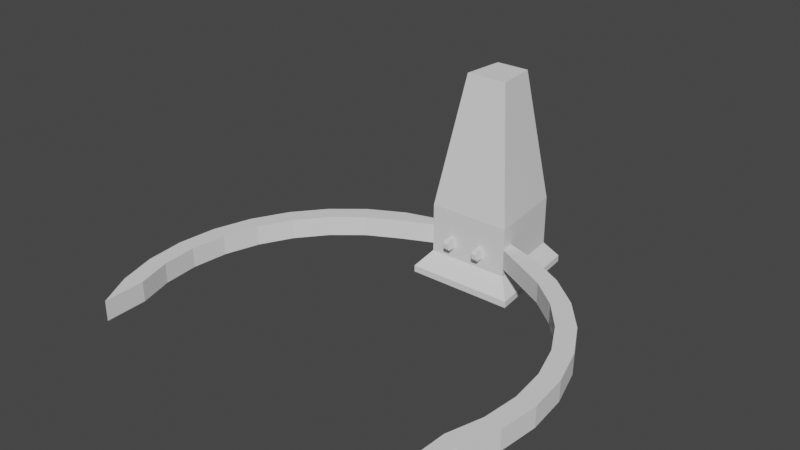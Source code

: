 # Source: Charger.blend  (saved by Blender 2.83.19; exported with 4.5.12 LTS)
import bpy
from mathutils import Matrix  # noqa: F401  (used for matrix-valued properties, if any)

bpy.ops.wm.read_factory_settings(use_empty=True)
scene = bpy.context.scene
scene.name = 'Scene'

# ---- collections
col_collection = bpy.data.collections.new('Collection'); scene.collection.children.link(col_collection)

# ---- world
world_world = bpy.data.worlds.new('World'); scene.world = world_world
world_world.use_nodes = True; world_world.node_tree.nodes.clear()
_N = world_world.node_tree.nodes; _L = world_world.node_tree.links
n0 = _N.new('ShaderNodeOutputWorld'); n0.name = 'World Output'; n0.location = (300, 300)
n1 = _N.new('ShaderNodeBackground'); n1.name = 'Background'; n1.location = (10, 300)
n1.inputs[0].default_value = (0.05088, 0.05088, 0.05088, 1.0)
_L.new(n1.outputs[0], n0.inputs[0])
n0.is_active_output = True
world_world.color = (0.05088, 0.05088, 0.05088)
world_world.use_sun_shadow = False
world_world.sun_shadow_jitter_overblur = 0.0

# ---- meshes
me_cube_001 = bpy.data.meshes.new('Cube.001')
me_cube_001.from_pydata([(0.4553, 1.854, -0.25), (-0.9321, 2.201, -0.325), (-1.859, 1.925, -0.325), (-2.696, 1.478, -0.325), (-3.43, 0.8762, -0.325), (-4.032, 0.1427, -0.325), (-4.479, -0.694, -0.325), (-4.754, -1.602, -0.325), (-4.847, -2.546, -0.325), (-4.754, -3.49, -0.325), (-4.479, -4.398, -0.325), (-4.032, -5.235, -0.325), (3.415, 0.8762, 0.07497), (4.017, 0.1427, 0.07497), (4.464, -0.694, 0.07497), (4.74, -1.602, 0.07497), (4.833, -2.546, 0.07497), (4.74, -3.49, 0.07497), (4.464, -4.398, 0.07497), (4.017, -5.235, 0.07497), (-4.032, -5.235, 0.07497), (4.017, -5.235, -0.325), (4.464, -4.398, -0.325), (4.74, -3.49, -0.325), (4.833, -2.546, -0.325), (4.74, -1.602, -0.325), (4.464, -0.694, -0.325), (4.017, 0.1427, -0.325), (3.415, 0.8762, -0.325), (2.682, 1.478, -0.325), (1.845, 1.925, -0.325), (0.9989, 2.201, -0.325), (1.033, 1.854, -0.325), (1.677, 1.519, -0.325), (2.437, 1.112, -0.325), (3.104, 0.5651, -0.325), (3.651, -0.1017, -0.325), (4.058, -0.8624, -0.325), (4.308, -1.688, -0.325), (4.393, -2.546, -0.325), (4.308, -3.405, -0.325), (4.058, -4.23, -0.325), (0.3303, 1.854, -3.368e-05), (-4.479, -4.398, 0.07497), (-4.754, -3.49, 0.07497), (-4.847, -2.546, 0.07497), (-4.754, -1.602, 0.07497), (-4.479, -0.694, 0.07497), (-4.032, 0.1427, 0.07497), (-3.43, 0.8762, 0.07497), (-2.696, 1.478, 0.07497), (-1.859, 1.925, 0.07497), (-0.9321, 2.201, 0.07497), (-4.072, -4.23, -0.325), (-4.323, -3.405, -0.325), (-4.407, -2.546, -0.325), (-4.323, -1.688, -0.325), (-4.072, -0.8624, -0.325), (-3.666, -0.1017, -0.325), (-3.118, 0.565, -0.325), (-2.452, 1.112, -0.325), (-1.691, 1.519, -0.325), (-0.9672, 1.854, -0.325), (0.3303, 1.649, -3.368e-05), (0.8328, 3.854, 0.675), (0.8328, 3.854, -0.525), (1.033, 1.854, 0.675), (1.033, 1.854, -0.525), (-0.7672, 3.854, 0.675), (-0.7672, 3.854, -0.525), (-0.9672, 1.854, 0.675), (-0.9672, 1.854, -0.525), (2.682, 1.478, 0.07497), (1.845, 1.925, 0.07497), (0.9989, 2.201, 0.07497), (1.033, 1.854, 0.07497), (1.677, 1.519, 0.07497), (2.437, 1.112, 0.07497), (3.104, 0.5651, 0.07497), (3.651, -0.1017, 0.07497), (4.058, -0.8624, 0.07497), (4.308, -1.688, 0.07497), (4.393, -2.546, 0.07497), (4.308, -3.405, 0.07497), (4.058, -4.23, 0.07497), (-4.072, -4.23, 0.07497), (-4.323, -3.405, 0.07497), (-4.407, -2.546, 0.07497), (-4.323, -1.688, 0.07497), (-4.072, -0.8624, 0.07497), (-3.666, -0.1017, 0.07497), (-3.118, 0.565, 0.07497), (-2.452, 1.112, 0.07497), (-1.691, 1.519, 0.07497), (-0.9672, 1.854, 0.07497), (0.4553, 1.649, -0.25), (3.415, 0.8762, 0.155), (4.017, 0.1427, 0.155), (4.464, -0.694, 0.155), (4.74, -1.602, 0.155), (4.833, -2.546, 0.155), (4.74, -3.49, 0.155), (4.464, -4.398, 0.155), (4.017, -5.235, 0.155), (-4.032, -5.235, 0.155), (0.3303, 1.854, -0.25), (-4.479, -4.398, 0.155), (-4.754, -3.49, 0.155), (-4.847, -2.546, 0.155), (-4.754, -1.602, 0.155), (-4.479, -0.694, 0.155), (-4.032, 0.1427, 0.155), (-3.43, 0.8762, 0.155), (-2.696, 1.478, 0.155), (-1.859, 1.925, 0.155), (-0.9321, 2.201, 0.155), (2.682, 1.478, 0.155), (1.845, 1.925, 0.155), (0.9989, 2.201, 0.155), (1.033, 1.854, 0.155), (1.677, 1.519, 0.155), (2.437, 1.112, 0.155), (3.104, 0.5651, 0.155), (3.651, -0.1017, 0.155), (4.058, -0.8624, 0.155), (4.308, -1.688, 0.155), (4.393, -2.546, 0.155), (4.308, -3.405, 0.155), (4.058, -4.23, 0.155), (-4.072, -4.23, 0.155), (-4.323, -3.405, 0.155), (-4.407, -2.546, 0.155), (-4.323, -1.688, 0.155), (-4.072, -0.8624, 0.155), (-3.666, -0.1017, 0.155), (-3.118, 0.565, 0.155), (-2.452, 1.112, 0.155), (-1.691, 1.519, 0.155), (-0.9672, 1.854, 0.155), (0.4553, 1.854, -3.368e-05), (-0.4697, 1.604, -0.1955), (-0.4697, 1.604, -0.07053), (-0.4697, 2.104, -0.25), (-0.4697, 2.104, -3.368e-05), (-0.3447, 1.604, -0.1955), (-0.3447, 1.604, -0.07053), (-0.3447, 2.104, -0.25), (-0.3447, 2.104, -3.368e-05), (0.3303, 1.604, -0.1955), (0.3303, 1.604, -0.07053), (0.3303, 2.104, -0.25), (0.3303, 2.104, -3.368e-05), (0.4553, 1.604, -0.1955), (0.4553, 1.604, -0.07053), (0.4553, 2.104, -0.25), (0.4553, 2.104, -3.368e-05), (0.4328, 3.354, 3.875), (0.5328, 2.354, 3.875), (-0.3672, 3.354, 3.875), (-0.4672, 2.354, 3.875), (0.3303, 1.649, -0.25), (0.4553, 1.649, -3.368e-05), (-0.4697, 1.854, -0.25), (-0.4697, 1.854, -3.368e-05), (-0.3447, 1.854, -0.25), (-0.3447, 1.854, -3.368e-05), (-0.4697, 1.649, -0.25), (-0.3447, 1.649, -3.368e-05), (-0.4697, 1.649, -3.368e-05), (-0.3447, 1.649, -0.25), (1.084, 4.168, -0.925), (1.347, 1.54, -0.925), (-1.018, 4.168, -0.925), (-1.281, 1.54, -0.925), (1.084, 4.168, -1.085), (1.347, 1.54, -1.085), (-1.018, 4.168, -1.085), (-1.281, 1.54, -1.085)], [], [(67, 71, 173, 171), (69, 68, 64, 65), (71, 70, 68, 69), (67, 66, 70, 71), (66, 64, 156, 157), (65, 64, 66, 67), (58, 4, 59), (40, 24, 23), (30, 34, 33), (32, 30, 33), (30, 32, 31), (1, 62, 2), (3, 2, 61), (0, 139, 161, 95), (29, 34, 30), (60, 3, 61), (28, 34, 29), (60, 4, 3), (28, 35, 34), (59, 4, 60), (35, 28, 36), (5, 4, 58), (56, 6, 57), (38, 26, 25), (36, 27, 37), (58, 6, 5), (36, 28, 27), (57, 6, 58), (37, 26, 38), (7, 6, 56), (139, 42, 63, 161), (82, 83, 127, 126), (24, 38, 25), (56, 8, 7), (24, 39, 38), (55, 8, 56), (39, 24, 40), (37, 27, 26), (54, 8, 55), (54, 9, 8), (23, 41, 40), (53, 9, 54), (22, 41, 23), (53, 10, 9), (22, 21, 41), (11, 10, 53), (61, 2, 62), (20, 85, 129, 104), (14, 13, 97, 98), (81, 82, 126, 125), (50, 49, 112, 113), (15, 14, 98, 99), (80, 81, 125, 124), (52, 51, 114, 115), (16, 15, 99, 100), (79, 80, 124, 123), (45, 44, 107, 108), (17, 16, 100, 101), (78, 79, 123, 122), (44, 43, 106, 107), (18, 17, 101, 102), (93, 94, 138, 137), (77, 78, 122, 121), (46, 45, 108, 109), (19, 18, 102, 103), (92, 93, 137, 136), (76, 77, 121, 120), (43, 20, 104, 106), (91, 92, 136, 135), (75, 76, 120, 119), (47, 46, 109, 110), (90, 91, 135, 134), (48, 47, 110, 111), (89, 90, 134, 133), (154, 155, 139, 0), (49, 48, 111, 112), (88, 89, 133, 132), (73, 74, 118, 117), (51, 50, 113, 114), (87, 88, 132, 131), (72, 73, 117, 116), (160, 63, 42, 105), (84, 19, 103, 128), (86, 87, 131, 130), (12, 72, 116, 96), (83, 84, 128, 127), (4, 5, 48, 49), (105, 0, 95, 160), (57, 58, 90, 89), (5, 6, 47, 48), (58, 59, 91, 90), (6, 7, 46, 47), (32, 33, 76, 75), (59, 60, 92, 91), (10, 11, 20, 43), (33, 34, 77, 76), (60, 61, 93, 92), (21, 22, 18, 19), (7, 8, 45, 46), (34, 35, 78, 77), (61, 62, 94, 93), (22, 23, 17, 18), (9, 10, 43, 44), (35, 36, 79, 78), (23, 24, 16, 17), (8, 9, 44, 45), (36, 37, 80, 79), (24, 25, 15, 16), (1, 2, 51, 52), (37, 38, 81, 80), (25, 26, 14, 15), (3, 4, 49, 50), (38, 39, 82, 81), (26, 27, 13, 14), (11, 53, 85, 20), (39, 40, 83, 82), (27, 28, 12, 13), (53, 54, 86, 85), (40, 41, 84, 83), (28, 29, 72, 12), (54, 55, 87, 86), (41, 21, 19, 84), (148, 149, 63, 160), (29, 30, 73, 72), (55, 56, 88, 87), (2, 3, 50, 51), (30, 31, 74, 73), (56, 57, 89, 88), (134, 135, 112), (127, 101, 100), (117, 120, 121), (119, 120, 117), (117, 118, 119), (115, 114, 138), (113, 137, 114), (150, 154, 0, 105), (116, 117, 121), (136, 137, 113), (96, 116, 121), (136, 113, 112), (96, 121, 122), (135, 136, 112), (122, 123, 96), (111, 134, 112), (132, 133, 110), (125, 99, 98), (123, 124, 97), (134, 111, 110), (123, 97, 96), (133, 134, 110), (124, 125, 98), (109, 132, 110), (155, 151, 42, 139), (100, 99, 125), (132, 109, 108), (100, 125, 126), (131, 132, 108), (126, 127, 100), (124, 98, 97), (130, 131, 108), (130, 108, 107), (101, 127, 128), (129, 130, 107), (102, 101, 128), (129, 107, 106), (102, 128, 103), (104, 129, 106), (137, 138, 114), (13, 12, 96, 97), (85, 86, 130, 129), (162, 163, 143, 142), (142, 143, 147, 146), (169, 167, 145, 144), (144, 145, 141, 140), (166, 169, 144, 140), (167, 168, 141, 145), (105, 42, 151, 150), (150, 151, 155, 154), (95, 161, 153, 152), (152, 153, 149, 148), (160, 95, 152, 148), (161, 63, 149, 153), (156, 158, 159, 157), (64, 68, 158, 156), (70, 66, 157, 159), (68, 70, 159, 158), (147, 143, 163, 165), (142, 146, 164, 162), (146, 147, 165, 164), (166, 168, 163, 162), (140, 141, 168, 166), (165, 163, 168, 167), (162, 164, 169, 166), (164, 165, 167, 169), (172, 170, 174, 176), (65, 67, 171, 170), (71, 69, 172, 173), (69, 65, 170, 172), (176, 174, 175, 177), (171, 173, 177, 175), (173, 172, 176, 177), (170, 171, 175, 174)])
_uv = me_cube_001.uv_layers.new(name='UVMap')
_uv.uv.foreach_set('vector', [0.375, 0.75, 0.375, 1.0, 0.375, 1.0, 0.375, 0.75, 0.375, 0.25, 0.625, 0.25, 0.625, 0.5, 0.375, 0.5, 0.375, 0.5, 0.625, 0.5, 0.625, 0.75, 0.375, 0.75, 0.375, 0.75, 0.625, 0.75, 0.625, 1.0, 0.375, 1.0, 0.875, 0.75, 0.875, 0.5, 0.875, 0.5, 0.875, 0.75, 0.625, 0.5, 0.875, 0.5, 0.875, 0.75, 0.625, 0.75, 0.0, 0.0, 0.0, 0.0, 0.0, 0.0, 0.0, 0.0, 0.0, 0.0, 0.0, 0.0, 0.0, 0.0, 0.0, 0.0, 0.0, 0.0, 0.0, 0.0, 0.0, 0.0, 0.0, 0.0, 0.0, 0.0, 0.0, 0.0, 0.0, 0.0, 0.0, 0.0, 0.0, 0.0, 0.0, 0.0, 0.0, 0.0, 0.0, 0.0, 0.0, 0.0, 0.375, 0.625, 0.625, 0.625, 0.625, 0.6875, 0.375, 0.6875, 0.0, 0.0, 0.0, 0.0, 0.0, 0.0, 0.0, 0.0, 0.0, 0.0, 0.0, 0.0, 0.0, 0.0, 0.0, 0.0, 0.0, 0.0, 0.0, 0.0, 0.0, 0.0, 0.0, 0.0, 0.0, 0.0, 0.0, 0.0, 0.0, 0.0, 0.0, 0.0, 0.0, 0.0, 0.0, 0.0, 0.0, 0.0, 0.0, 0.0, 0.0, 0.0, 0.0, 0.0, 0.0, 0.0, 0.0, 0.0, 0.0, 0.0, 0.0, 0.0, 0.0, 0.0, 0.0, 0.0, 0.0, 0.0, 0.0, 0.0, 0.0, 0.0, 0.0, 0.0, 0.0, 0.0, 0.0, 0.0, 0.0, 0.0, 0.0, 0.0, 0.0, 0.0, 0.0, 0.0, 0.0, 0.0, 0.0, 0.0, 0.0, 0.0, 0.0, 0.0, 0.0, 0.0, 0.0, 0.0, 0.0, 0.0, 0.0, 0.0, 0.0, 0.0, 0.0, 0.0, 0.625, 0.625, 0.875, 0.625, 0.875, 0.6875, 0.625, 0.6875, 0.0, 0.0, 0.0, 0.0, 0.0, 0.0, 0.0, 0.0, 0.0, 0.0, 0.0, 0.0, 0.0, 0.0, 0.0, 0.0, 0.0, 0.0, 0.0, 0.0, 0.0, 0.0, 0.0, 0.0, 0.0, 0.0, 0.0, 0.0, 0.0, 0.0, 0.0, 0.0, 0.0, 0.0, 0.0, 0.0, 0.0, 0.0, 0.0, 0.0, 0.0, 0.0, 0.0, 0.0, 0.0, 0.0, 0.0, 0.0, 0.0, 0.0, 0.0, 0.0, 0.0, 0.0, 0.0, 0.0, 0.0, 0.0, 0.0, 0.0, 0.0, 0.0, 0.0, 0.0, 0.0, 0.0, 0.0, 0.0, 0.0, 0.0, 0.0, 0.0, 0.0, 0.0, 0.0, 0.0, 0.0, 0.0, 0.0, 0.0, 0.0, 0.0, 0.0, 0.0, 0.0, 0.0, 0.0, 0.0, 0.0, 0.0, 0.0, 0.0, 0.0, 0.0, 0.0, 0.0, 0.0, 0.0, 0.0, 0.0, 0.0, 0.0, 0.0, 0.0, 0.0, 0.0, 0.0, 0.0, 0.0, 0.0, 0.0, 0.0, 0.0, 0.0, 0.0, 0.0, 0.0, 0.0, 0.0, 0.0, 0.0, 0.0, 0.0, 0.0, 0.0, 0.0, 0.0, 0.0, 0.0, 0.0, 0.0, 0.0, 0.0, 0.0, 0.0, 0.0, 0.0, 0.0, 0.0, 0.0, 0.0, 0.0, 0.0, 0.0, 0.0, 0.0, 0.0, 0.0, 0.0, 0.0, 0.0, 0.0, 0.0, 0.0, 0.0, 0.0, 0.0, 0.0, 0.0, 0.0, 0.0, 0.0, 0.0, 0.0, 0.0, 0.0, 0.0, 0.0, 0.0, 0.0, 0.0, 0.0, 0.0, 0.0, 0.0, 0.0, 0.0, 0.0, 0.0, 0.0, 0.0, 0.0, 0.0, 0.0, 0.0, 0.0, 0.0, 0.0, 0.0, 0.0, 0.0, 0.0, 0.0, 0.0, 0.0, 0.0, 0.0, 0.0, 0.0, 0.0, 0.0, 0.0, 0.0, 0.0, 0.0, 0.0, 0.0, 0.0, 0.0, 0.0, 0.0, 0.0, 0.0, 0.0, 0.0, 0.0, 0.0, 0.0, 0.0, 0.0, 0.0, 0.0, 0.0, 0.0, 0.0, 0.0, 0.0, 0.0, 0.0, 0.0, 0.0, 0.0, 0.0, 0.0, 0.0, 0.0, 0.0, 0.0, 0.0, 0.0, 0.0, 0.0, 0.0, 0.0, 0.0, 0.0, 0.0, 0.0, 0.0, 0.0, 0.0, 0.0, 0.0, 0.0, 0.0, 0.0, 0.0, 0.0, 0.0, 0.0, 0.0, 0.0, 0.0, 0.0, 0.0, 0.0, 0.0, 0.0, 0.0, 0.0, 0.0, 0.0, 0.0, 0.0, 0.0, 0.0, 0.0, 0.0, 0.0, 0.0, 0.0, 0.0, 0.0, 0.0, 0.0, 0.0, 0.0, 0.0, 0.0, 0.0, 0.0, 0.0, 0.0, 0.0, 0.0, 0.0, 0.0, 0.0, 0.0, 0.0, 0.0, 0.0, 0.0, 0.0, 0.0, 0.0, 0.0, 0.0, 0.0, 0.0, 0.0, 0.0, 0.0, 0.0, 0.375, 0.5, 0.625, 0.5, 0.625, 0.625, 0.375, 0.625, 0.0, 0.0, 0.0, 0.0, 0.0, 0.0, 0.0, 0.0, 0.0, 0.0, 0.0, 0.0, 0.0, 0.0, 0.0, 0.0, 0.0, 0.0, 0.0, 0.0, 0.0, 0.0, 0.0, 0.0, 0.0, 0.0, 0.0, 0.0, 0.0, 0.0, 0.0, 0.0, 0.0, 0.0, 0.0, 0.0, 0.0, 0.0, 0.0, 0.0, 0.0, 0.0, 0.0, 0.0, 0.0, 0.0, 0.0, 0.0, 0.375, 0.0625, 0.625, 0.0625, 0.625, 0.125, 0.375, 0.125, 0.0, 0.0, 0.0, 0.0, 0.0, 0.0, 0.0, 0.0, 0.0, 0.0, 0.0, 0.0, 0.0, 0.0, 0.0, 0.0, 0.0, 0.0, 0.0, 0.0, 0.0, 0.0, 0.0, 0.0, 0.0, 0.0, 0.0, 0.0, 0.0, 0.0, 0.0, 0.0, 0.0, 0.0, 0.0, 0.0, 0.0, 0.0, 0.0, 0.0, 0.125, 0.625, 0.375, 0.625, 0.375, 0.6875, 0.125, 0.6875, 0.0, 0.0, 0.0, 0.0, 0.0, 0.0, 0.0, 0.0, 0.0, 0.0, 0.0, 0.0, 0.0, 0.0, 0.0, 0.0, 0.0, 0.0, 0.0, 0.0, 0.0, 0.0, 0.0, 0.0, 0.0, 0.0, 0.0, 0.0, 0.0, 0.0, 0.0, 0.0, 0.0, 0.0, 0.0, 0.0, 0.0, 0.0, 0.0, 0.0, 0.0, 0.0, 0.0, 0.0, 0.0, 0.0, 0.0, 0.0, 0.0, 0.0, 0.0, 0.0, 0.0, 0.0, 0.0, 0.0, 0.0, 0.0, 0.0, 0.0, 0.0, 0.0, 0.0, 0.0, 0.0, 0.0, 0.0, 0.0, 0.0, 0.0, 0.0, 0.0, 0.0, 0.0, 0.0, 0.0, 0.0, 0.0, 0.0, 0.0, 0.0, 0.0, 0.0, 0.0, 0.0, 0.0, 0.0, 0.0, 0.0, 0.0, 0.0, 0.0, 0.0, 0.0, 0.0, 0.0, 0.0, 0.0, 0.0, 0.0, 0.0, 0.0, 0.0, 0.0, 0.0, 0.0, 0.0, 0.0, 0.0, 0.0, 0.0, 0.0, 0.0, 0.0, 0.0, 0.0, 0.0, 0.0, 0.0, 0.0, 0.0, 0.0, 0.0, 0.0, 0.0, 0.0, 0.0, 0.0, 0.0, 0.0, 0.0, 0.0, 0.0, 0.0, 0.0, 0.0, 0.0, 0.0, 0.0, 0.0, 0.0, 0.0, 0.0, 0.0, 0.0, 0.0, 0.0, 0.0, 0.0, 0.0, 0.0, 0.0, 0.0, 0.0, 0.0, 0.0, 0.0, 0.0, 0.0, 0.0, 0.0, 0.0, 0.0, 0.0, 0.0, 0.0, 0.0, 0.0, 0.0, 0.0, 0.0, 0.0, 0.0, 0.0, 0.0, 0.0, 0.0, 0.0, 0.0, 0.0, 0.0, 0.0, 0.0, 0.0, 0.0, 0.0, 0.0, 0.0, 0.0, 0.0, 0.0, 0.0, 0.0, 0.0, 0.0, 0.0, 0.0, 0.0, 0.0, 0.0, 0.0, 0.0, 0.0, 0.0, 0.0, 0.0, 0.0, 0.0, 0.0, 0.0, 0.0, 0.0, 0.0, 0.0, 0.0, 0.0, 0.0, 0.0, 0.0, 0.0, 0.0, 0.0, 0.0, 0.0, 0.0, 0.0, 0.0, 0.0, 0.0, 0.0, 0.0, 0.0, 0.0, 0.0, 0.0, 0.0, 0.0, 0.0, 0.0, 0.0, 0.0, 0.0, 0.0, 0.0, 0.0, 0.0, 0.0, 0.0, 0.0, 0.0, 0.0, 0.0, 0.0, 0.0, 0.0, 0.0, 0.0, 0.0, 0.0, 0.0, 0.0, 0.0, 0.0, 0.0, 0.0, 0.0, 0.0, 0.0, 0.0, 0.0, 0.0, 0.0, 0.375, 0.0, 0.625, 0.0, 0.625, 0.0625, 0.375, 0.0625, 0.0, 0.0, 0.0, 0.0, 0.0, 0.0, 0.0, 0.0, 0.0, 0.0, 0.0, 0.0, 0.0, 0.0, 0.0, 0.0, 0.0, 0.0, 0.0, 0.0, 0.0, 0.0, 0.0, 0.0, 0.0, 0.0, 0.0, 0.0, 0.0, 0.0, 0.0, 0.0, 0.0, 0.0, 0.0, 0.0, 0.0, 0.0, 0.0, 0.0, 0.0, 0.0, 0.0, 0.0, 0.0, 0.0, 0.0, 0.0, 0.0, 0.0, 0.0, 0.0, 0.0, 0.0, 0.0, 0.0, 0.0, 0.0, 0.0, 0.0, 0.0, 0.0, 0.0, 0.0, 0.0, 0.0, 0.0, 0.0, 0.0, 0.0, 0.0, 0.0, 0.0, 0.0, 0.0, 0.0, 0.0, 0.0, 0.0, 0.0, 0.0, 0.0, 0.125, 0.5, 0.375, 0.5, 0.375, 0.625, 0.125, 0.625, 0.0, 0.0, 0.0, 0.0, 0.0, 0.0, 0.0, 0.0, 0.0, 0.0, 0.0, 0.0, 0.0, 0.0, 0.0, 0.0, 0.0, 0.0, 0.0, 0.0, 0.0, 0.0, 0.0, 0.0, 0.0, 0.0, 0.0, 0.0, 0.0, 0.0, 0.0, 0.0, 0.0, 0.0, 0.0, 0.0, 0.0, 0.0, 0.0, 0.0, 0.0, 0.0, 0.0, 0.0, 0.0, 0.0, 0.0, 0.0, 0.0, 0.0, 0.0, 0.0, 0.0, 0.0, 0.0, 0.0, 0.0, 0.0, 0.0, 0.0, 0.0, 0.0, 0.0, 0.0, 0.0, 0.0, 0.0, 0.0, 0.0, 0.0, 0.0, 0.0, 0.0, 0.0, 0.0, 0.0, 0.0, 0.0, 0.0, 0.0, 0.0, 0.0, 0.0, 0.0, 0.0, 0.0, 0.0, 0.0, 0.0, 0.0, 0.0, 0.0, 0.0, 0.0, 0.0, 0.0, 0.625, 0.5, 0.875, 0.5, 0.875, 0.625, 0.625, 0.625, 0.0, 0.0, 0.0, 0.0, 0.0, 0.0, 0.0, 0.0, 0.0, 0.0, 0.0, 0.0, 0.0, 0.0, 0.0, 0.0, 0.0, 0.0, 0.0, 0.0, 0.0, 0.0, 0.0, 0.0, 0.0, 0.0, 0.0, 0.0, 0.0, 0.0, 0.0, 0.0, 0.0, 0.0, 0.0, 0.0, 0.0, 0.0, 0.0, 0.0, 0.0, 0.0, 0.0, 0.0, 0.0, 0.0, 0.0, 0.0, 0.0, 0.0, 0.0, 0.0, 0.0, 0.0, 0.0, 0.0, 0.0, 0.0, 0.0, 0.0, 0.0, 0.0, 0.0, 0.0, 0.0, 0.0, 0.0, 0.0, 0.0, 0.0, 0.0, 0.0, 0.0, 0.0, 0.0, 0.0, 0.0, 0.0, 0.0, 0.0, 0.0, 0.0, 0.0, 0.0, 0.0, 0.0, 0.0, 0.0, 0.0, 0.0, 0.0, 0.0, 0.0, 0.0, 0.0, 0.0, 0.0, 0.0, 0.0, 0.0, 0.0, 0.0, 0.0, 0.0, 0.0, 0.0, 0.375, 0.125, 0.625, 0.125, 0.625, 0.25, 0.375, 0.25, 0.375, 0.25, 0.625, 0.25, 0.625, 0.5, 0.375, 0.5, 0.375, 0.6875, 0.625, 0.6875, 0.625, 0.75, 0.375, 0.75, 0.375, 0.75, 0.625, 0.75, 0.625, 1.0, 0.375, 1.0, 0.125, 0.6875, 0.375, 0.6875, 0.375, 0.75, 0.125, 0.75, 0.625, 0.6875, 0.875, 0.6875, 0.875, 0.75, 0.625, 0.75, 0.375, 0.125, 0.625, 0.125, 0.625, 0.25, 0.375, 0.25, 0.375, 0.25, 0.625, 0.25, 0.625, 0.5, 0.375, 0.5, 0.375, 0.6875, 0.625, 0.6875, 0.625, 0.75, 0.375, 0.75, 0.375, 0.75, 0.625, 0.75, 0.625, 1.0, 0.375, 1.0, 0.125, 0.6875, 0.375, 0.6875, 0.375, 0.75, 0.125, 0.75, 0.625, 0.6875, 0.875, 0.6875, 0.875, 0.75, 0.625, 0.75, 0.125, 0.5, 0.375, 0.5, 0.375, 0.75, 0.125, 0.75, 0.625, 0.5, 0.625, 0.25, 0.625, 0.25, 0.625, 0.5, 0.625, 1.0, 0.625, 0.75, 0.625, 0.75, 0.625, 1.0, 0.625, 0.75, 0.625, 0.5, 0.625, 0.5, 0.625, 0.75, 0.625, 0.5, 0.875, 0.5, 0.875, 0.625, 0.625, 0.625, 0.125, 0.5, 0.375, 0.5, 0.375, 0.625, 0.125, 0.625, 0.375, 0.5, 0.625, 0.5, 0.625, 0.625, 0.375, 0.625, 0.375, 0.0625, 0.625, 0.0625, 0.625, 0.125, 0.375, 0.125, 0.375, 0.0, 0.625, 0.0, 0.625, 0.0625, 0.375, 0.0625, 0.625, 0.625, 0.875, 0.625, 0.875, 0.6875, 0.625, 0.6875, 0.125, 0.625, 0.375, 0.625, 0.375, 0.6875, 0.125, 0.6875, 0.375, 0.625, 0.625, 0.625, 0.625, 0.6875, 0.375, 0.6875, 0.375, 0.25, 0.375, 0.5, 0.375, 0.5, 0.375, 0.25, 0.625, 0.5, 0.625, 0.75, 0.625, 0.75, 0.625, 0.5, 0.375, 0.5, 0.375, 0.75, 0.375, 0.75, 0.375, 0.5, 0.375, 0.25, 0.375, 0.5, 0.375, 0.5, 0.375, 0.25, 0.375, 0.0, 0.625, 0.0, 0.625, 0.25, 0.375, 0.25, 0.375, 0.75, 0.375, 1.0, 0.375, 1.0, 0.375, 0.75, 0.375, 0.5, 0.375, 0.75, 0.375, 0.75, 0.375, 0.5, 0.625, 0.5, 0.625, 0.75, 0.625, 0.75, 0.625, 0.5])
me_cube_001.use_remesh_fix_poles = True
me_cube_001.use_remesh_preserve_attributes = False
me_cube_001.use_mirror_vertex_groups = False
me_cube_001.update()

# ---- objects
ob_cube = bpy.data.objects.new('Cube', me_cube_001)

# ---- transforms, parenting, visibility, modifiers, constraints
ob_cube.location = (0.001803, 0.6366, 0.2713)
ob_cube.scale = (0.25, 0.25, 0.25)
ob_cube.lineart.crease_threshold = 0.0

# ---- collection membership
col_collection.objects.link(ob_cube)

# ---- scene / render settings (as saved in the file)
scene.frame_start = 1; scene.frame_end = 250; scene.frame_set(1)
scene.render.engine = 'BLENDER_EEVEE_NEXT'
scene.cycles.use_denoising = False
scene.cycles.samples = 128
scene.cycles.sampling_pattern = 'TABULATED_SOBOL'
scene.cycles.use_adaptive_sampling = False
scene.cycles.use_light_tree = False
scene.view_settings.view_transform = 'Filmic'
bpy.context.view_layer.update()

# ---- added for rendering (the .blend has no active camera and no usable light): camera, sun
cam_auto = bpy.data.cameras.new('AutoCamera')
cam_auto.lens = 50.0
cam_auto.sensor_width = 36.0
cam_auto.clip_end = 1000.0
ob_auto_camera = bpy.data.objects.new('AutoCamera', cam_auto)
scene.collection.objects.link(ob_auto_camera)
ob_auto_camera.location = (3.32566, -3.48766, 3.28053)
ob_auto_camera.rotation_euler = (1.09748, -7.21219e-08, 0.694738)
scene.camera = ob_auto_camera
light_auto_sun = bpy.data.lights.new('AutoSun', 'SUN')
light_auto_sun.energy = 3.0
light_auto_sun.angle = 0.0523599
ob_auto_sun = bpy.data.objects.new('AutoSun', light_auto_sun)
scene.collection.objects.link(ob_auto_sun)
ob_auto_sun.rotation_euler = (0.872665, 0.174533, 0.523599)
bpy.context.view_layer.update()
